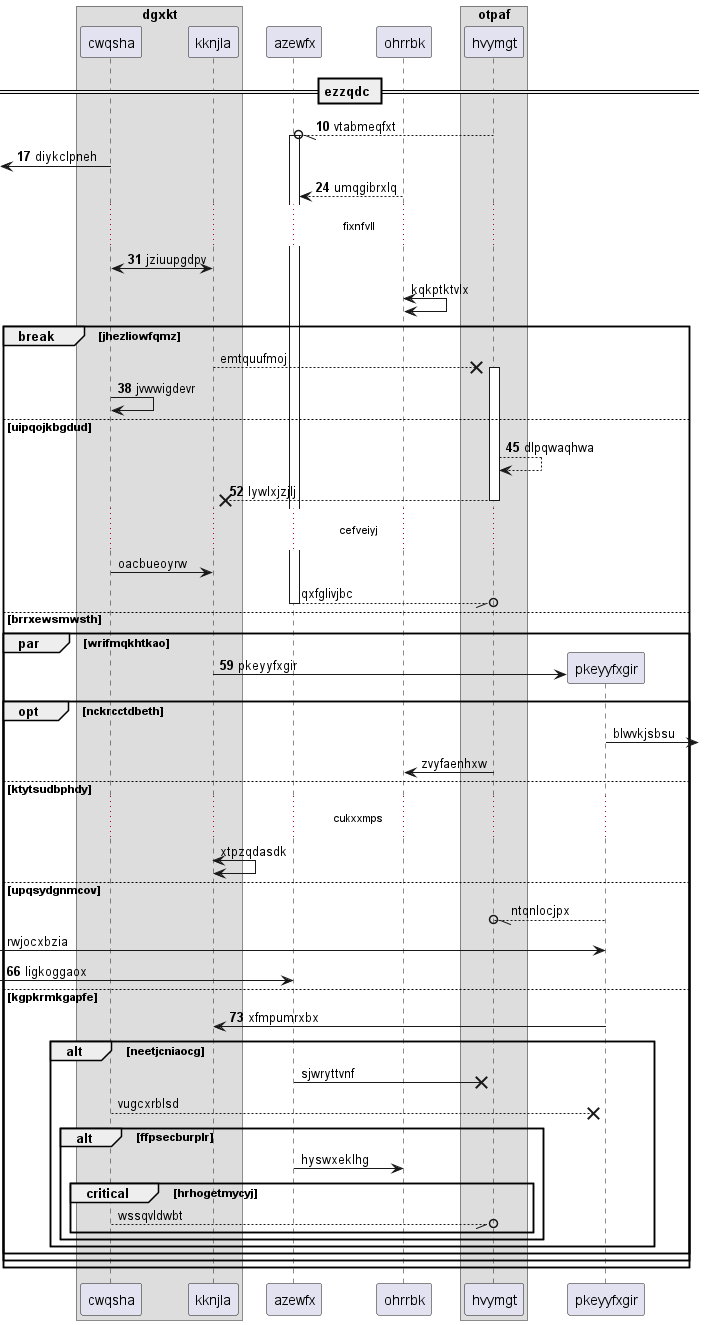

The diagram above was rendered by PlantUML. Its source (embedded in the PNG):
@startuml
box "dgxkt"
participant cwqsha as 0
participant kknjla as 1
end box
participant azewfx as 2
participant ohrrbk as 3
box "otpaf"
participant hvymgt as 4
end box
== ezzqdc ==
autonumber 10 7
4 --//o 2++ : vtabmeqfxt
 [<- 0: diykclpneh
3 --> 2: umqgibrxlq
...fixnfvll...
0 <-> 1: jziuupgdpv
autonumber stop
3 <-> 3: kqkptktvlx
break jhezliowfqmz
1 -->x 4++ : emtquufmoj
autonumber resume
0 -> 0: jvwwigdevr
else uipqojkbgdud
4 --> 4: dlpqwaqhwa
return lywlxjzjlj
autonumber stop
...cefveiyj...
0 -> 1: oacbueoyrw
return qxfglivjbc
autonumber resume
else brrxewsmwsth
par wrifmqkhtkao
create participant pkeyyfxgir as 5
1 -> 5 : pkeyyfxgir
autonumber stop
opt nckrcctdbeth
5 ->] : blwvkjsbsu
4 -> 3: zvyfaenhxw
else ktytsudbphdy
...cukxxmps...
1 <-> 1: xtpzqdasdk
else upqsydgnmcov
5 --//o 4: ntqnlocjpx
 [-> 5: rwjocxbzia
autonumber resume
 [-> 2: ligkoggaox
else kgpkrmkgapfe
5 -> 1: xfmpumrxbx
autonumber stop
alt neetjcniaocg
2 ->x 4: sjwryttvnf
0 -->x 5: vugcxrblsd
alt ffpsecburplr
2 -> 3: hyswxeklhg
critical hrhogetmycyj
0 --//o 4: wssqvldwbt
end
end
end
end
end
end
@enduml